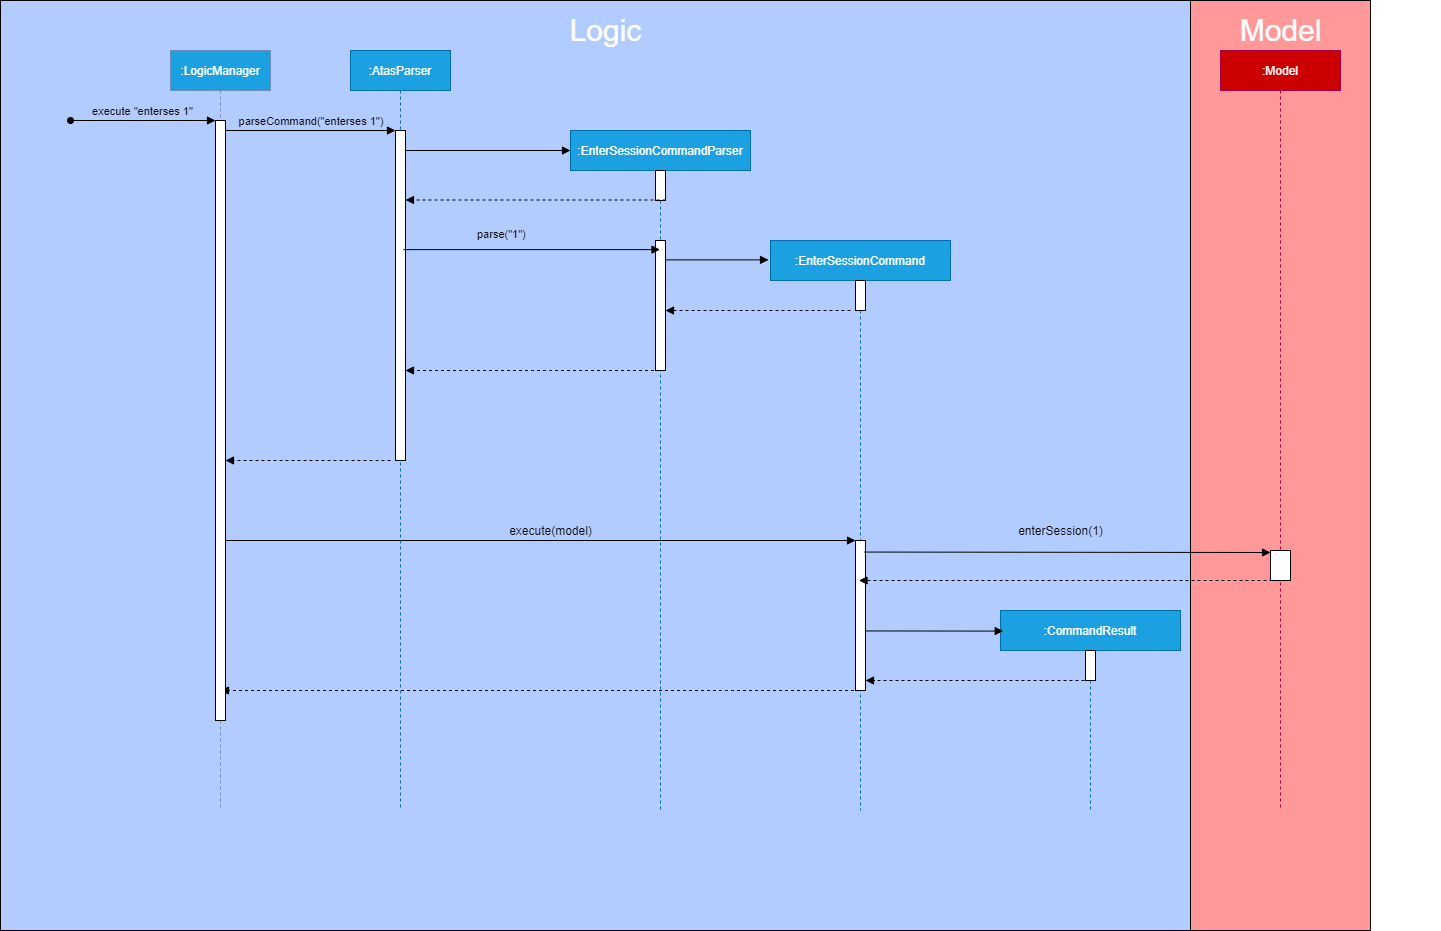

The diagram above was exported from draw.io. Its source (the exported page's mxGraphModel, read from the mxfile embedded in the PNG):
<mxGraphModel dx="2342" dy="858" grid="1" gridSize="10" guides="1" tooltips="1" connect="1" arrows="1" fold="1" page="1" pageScale="1" pageWidth="880" pageHeight="1100" background="#FFFFFF" math="0" shadow="0">
  <root>
    <object label="" BG="" id="0">
      <mxCell />
    </object>
    <mxCell id="1" style="" parent="0" />
    <mxCell id="HKe2XuijHqW1l0k_F-5N-4" value="" style="rounded=0;whiteSpace=wrap;html=1;labelBackgroundColor=#FF3333;fillColor=#FF9999;fontColor=#FFFFFF;" vertex="1" parent="1">
      <mxGeometry x="1140" y="30" width="180" height="930" as="geometry" />
    </mxCell>
    <mxCell id="HKe2XuijHqW1l0k_F-5N-3" value="" style="rounded=0;whiteSpace=wrap;html=1;labelBackgroundColor=#FF3333;fontColor=#FFFFFF;labelBorderColor=#F0F0F0;fillColor=#B3CCFF;" vertex="1" parent="1">
      <mxGeometry x="-50" y="30" width="1190" height="930" as="geometry" />
    </mxCell>
    <mxCell id="WlHBu4f0rTNgQOmbsIsn-2" value="" style="verticalAlign=bottom;endArrow=block;shadow=0;strokeWidth=1;" parent="1" edge="1">
      <mxGeometry relative="1" as="geometry">
        <mxPoint x="170" y="570.0000000000002" as="sourcePoint" />
        <mxPoint x="805" y="570" as="targetPoint" />
      </mxGeometry>
    </mxCell>
    <mxCell id="_mByZcnU6l9PrkusSaus-4" value=":EnterSessionCommandParser" style="shape=umlLifeline;perimeter=lifelinePerimeter;container=1;collapsible=0;recursiveResize=0;rounded=0;shadow=0;strokeWidth=1;fillColor=#1ba1e2;strokeColor=#006EAF;fontColor=#ffffff;" parent="1" vertex="1">
      <mxGeometry x="520" y="160" width="180" height="680" as="geometry" />
    </mxCell>
    <mxCell id="_mByZcnU6l9PrkusSaus-5" value="" style="points=[];perimeter=orthogonalPerimeter;rounded=0;shadow=0;strokeWidth=1;" parent="_mByZcnU6l9PrkusSaus-4" vertex="1">
      <mxGeometry x="85" y="40" width="10" height="30" as="geometry" />
    </mxCell>
    <mxCell id="_mByZcnU6l9PrkusSaus-9" value="" style="points=[];perimeter=orthogonalPerimeter;rounded=0;shadow=0;strokeWidth=1;" parent="_mByZcnU6l9PrkusSaus-4" vertex="1">
      <mxGeometry x="85" y="110" width="10" height="130" as="geometry" />
    </mxCell>
    <mxCell id="_mByZcnU6l9PrkusSaus-3" value="" style="verticalAlign=bottom;endArrow=block;entryX=0;entryY=0;shadow=0;strokeWidth=1;" parent="1" edge="1">
      <mxGeometry relative="1" as="geometry">
        <mxPoint x="350.0000000000001" y="180.00000000000023" as="sourcePoint" />
        <mxPoint x="520" y="180.00000000000023" as="targetPoint" />
      </mxGeometry>
    </mxCell>
    <mxCell id="3nuBFxr9cyL0pnOWT2aG-1" value=":LogicManager" style="shape=umlLifeline;perimeter=lifelinePerimeter;container=0;collapsible=0;recursiveResize=0;rounded=0;shadow=0;strokeWidth=1;labelBackgroundColor=none;strokeColor=#6c8ebf;fillColor=#1BA1E2;fontColor=#FFFFFF;" parent="1" vertex="1">
      <mxGeometry x="120" y="80" width="100" height="760" as="geometry" />
    </mxCell>
    <mxCell id="3nuBFxr9cyL0pnOWT2aG-5" value=":AtasParser" style="shape=umlLifeline;perimeter=lifelinePerimeter;container=1;collapsible=0;recursiveResize=0;rounded=0;shadow=0;strokeWidth=1;fillColor=#1ba1e2;strokeColor=#006EAF;fontColor=#ffffff;" parent="1" vertex="1">
      <mxGeometry x="300" y="80" width="100" height="760" as="geometry" />
    </mxCell>
    <mxCell id="3nuBFxr9cyL0pnOWT2aG-6" value="" style="points=[];perimeter=orthogonalPerimeter;rounded=0;shadow=0;strokeWidth=1;" parent="3nuBFxr9cyL0pnOWT2aG-5" vertex="1">
      <mxGeometry x="45" y="80" width="10" height="330" as="geometry" />
    </mxCell>
    <mxCell id="3nuBFxr9cyL0pnOWT2aG-8" value="parseCommand(&quot;enterses 1&quot;)" style="verticalAlign=bottom;endArrow=block;entryX=0;entryY=0;shadow=0;strokeWidth=1;labelBackgroundColor=none;" parent="1" source="3nuBFxr9cyL0pnOWT2aG-2" target="3nuBFxr9cyL0pnOWT2aG-6" edge="1">
      <mxGeometry relative="1" as="geometry">
        <mxPoint x="275" y="160" as="sourcePoint" />
      </mxGeometry>
    </mxCell>
    <mxCell id="_mByZcnU6l9PrkusSaus-10" value="" style="verticalAlign=bottom;endArrow=block;shadow=0;strokeWidth=1;dashed=1;" parent="1" target="3nuBFxr9cyL0pnOWT2aG-6" edge="1">
      <mxGeometry relative="1" as="geometry">
        <mxPoint x="615" y="229.5" as="sourcePoint" />
        <mxPoint x="360" y="229" as="targetPoint" />
      </mxGeometry>
    </mxCell>
    <mxCell id="hlOZ2uJcP6Y6Fcay42ER-2" value="&lt;span style=&quot;color: rgb(0 , 0 , 0) ; font-family: &amp;#34;helvetica&amp;#34; ; font-size: 11px ; font-style: normal ; font-weight: 400 ; letter-spacing: normal ; text-align: center ; text-indent: 0px ; text-transform: none ; word-spacing: 0px ; display: inline ; float: none&quot;&gt;parse(&quot;1&quot;)&lt;/span&gt;" style="text;whiteSpace=wrap;html=1;" parent="1" vertex="1">
      <mxGeometry x="425" y="250" width="160" height="30" as="geometry" />
    </mxCell>
    <mxCell id="hlOZ2uJcP6Y6Fcay42ER-3" value="" style="verticalAlign=bottom;endArrow=block;shadow=0;strokeWidth=1;entryX=-0.011;entryY=0.034;entryDx=0;entryDy=0;entryPerimeter=0;" parent="1" source="_mByZcnU6l9PrkusSaus-9" target="hlOZ2uJcP6Y6Fcay42ER-4" edge="1">
      <mxGeometry relative="1" as="geometry">
        <mxPoint x="620" y="300.0000000000002" as="sourcePoint" />
        <mxPoint x="720" y="300" as="targetPoint" />
      </mxGeometry>
    </mxCell>
    <mxCell id="hlOZ2uJcP6Y6Fcay42ER-4" value=":EnterSessionCommand" style="shape=umlLifeline;perimeter=lifelinePerimeter;container=1;collapsible=0;recursiveResize=0;rounded=0;shadow=0;strokeWidth=1;fillColor=#1ba1e2;strokeColor=#006EAF;fontColor=#ffffff;" parent="1" vertex="1">
      <mxGeometry x="720" y="270" width="180" height="570" as="geometry" />
    </mxCell>
    <mxCell id="hlOZ2uJcP6Y6Fcay42ER-5" value="" style="points=[];perimeter=orthogonalPerimeter;rounded=0;shadow=0;strokeWidth=1;" parent="hlOZ2uJcP6Y6Fcay42ER-4" vertex="1">
      <mxGeometry x="85" y="40" width="10" height="30" as="geometry" />
    </mxCell>
    <mxCell id="hlOZ2uJcP6Y6Fcay42ER-6" value="" style="points=[];perimeter=orthogonalPerimeter;rounded=0;shadow=0;strokeWidth=1;" parent="hlOZ2uJcP6Y6Fcay42ER-4" vertex="1">
      <mxGeometry x="85" y="300" width="10" height="150" as="geometry" />
    </mxCell>
    <mxCell id="hlOZ2uJcP6Y6Fcay42ER-8" value="" style="verticalAlign=bottom;endArrow=block;shadow=0;strokeWidth=1;dashed=1;" parent="1" target="_mByZcnU6l9PrkusSaus-9" edge="1">
      <mxGeometry relative="1" as="geometry">
        <mxPoint x="800" y="340" as="sourcePoint" />
        <mxPoint x="620.0035294117647" y="330" as="targetPoint" />
      </mxGeometry>
    </mxCell>
    <mxCell id="hlOZ2uJcP6Y6Fcay42ER-12" value="execute(model)" style="text;html=1;align=center;verticalAlign=middle;resizable=0;points=[];autosize=1;" parent="1" vertex="1">
      <mxGeometry x="450" y="550" width="100" height="20" as="geometry" />
    </mxCell>
    <mxCell id="hlOZ2uJcP6Y6Fcay42ER-14" value=":CommandResult" style="shape=umlLifeline;perimeter=lifelinePerimeter;container=1;collapsible=0;recursiveResize=0;rounded=0;shadow=0;strokeWidth=1;fillColor=#1ba1e2;strokeColor=#006EAF;fontColor=#ffffff;" parent="1" vertex="1">
      <mxGeometry x="950" y="640" width="180" height="200" as="geometry" />
    </mxCell>
    <mxCell id="hlOZ2uJcP6Y6Fcay42ER-15" value="" style="points=[];perimeter=orthogonalPerimeter;rounded=0;shadow=0;strokeWidth=1;" parent="hlOZ2uJcP6Y6Fcay42ER-14" vertex="1">
      <mxGeometry x="85" y="40" width="10" height="30" as="geometry" />
    </mxCell>
    <mxCell id="hlOZ2uJcP6Y6Fcay42ER-20" value="" style="verticalAlign=bottom;endArrow=block;shadow=0;strokeWidth=1;dashed=1;" parent="1" source="_mByZcnU6l9PrkusSaus-4" target="3nuBFxr9cyL0pnOWT2aG-6" edge="1">
      <mxGeometry relative="1" as="geometry">
        <mxPoint x="545" y="390" as="sourcePoint" />
        <mxPoint x="360" y="400" as="targetPoint" />
        <Array as="points">
          <mxPoint x="490" y="400" />
        </Array>
      </mxGeometry>
    </mxCell>
    <mxCell id="WlHBu4f0rTNgQOmbsIsn-3" value="" style="verticalAlign=bottom;endArrow=block;shadow=0;strokeWidth=1;dashed=1;" parent="1" source="hlOZ2uJcP6Y6Fcay42ER-4" edge="1">
      <mxGeometry relative="1" as="geometry">
        <mxPoint x="790" y="720" as="sourcePoint" />
        <mxPoint x="170" y="720" as="targetPoint" />
        <Array as="points">
          <mxPoint x="680.6800000000001" y="720" />
        </Array>
      </mxGeometry>
    </mxCell>
    <mxCell id="WlHBu4f0rTNgQOmbsIsn-4" value="" style="verticalAlign=bottom;endArrow=block;shadow=0;strokeWidth=1;dashed=1;" parent="1" target="hlOZ2uJcP6Y6Fcay42ER-6" edge="1">
      <mxGeometry relative="1" as="geometry">
        <mxPoint x="1040" y="710" as="sourcePoint" />
        <mxPoint x="820" y="710" as="targetPoint" />
      </mxGeometry>
    </mxCell>
    <mxCell id="WlHBu4f0rTNgQOmbsIsn-10" value=":Model" style="shape=umlLifeline;perimeter=lifelinePerimeter;container=1;collapsible=0;recursiveResize=0;rounded=0;shadow=0;strokeWidth=1;strokeColor=#A50040;fontColor=#ffffff;labelBorderColor=none;labelBackgroundColor=none;fillColor=#CC0000;" parent="1" vertex="1">
      <mxGeometry x="1170" y="80" width="120" height="760" as="geometry" />
    </mxCell>
    <mxCell id="WlHBu4f0rTNgQOmbsIsn-11" value="" style="points=[];perimeter=orthogonalPerimeter;rounded=0;shadow=0;strokeWidth=1;" parent="WlHBu4f0rTNgQOmbsIsn-10" vertex="1">
      <mxGeometry x="50" y="500" width="20" height="30" as="geometry" />
    </mxCell>
    <mxCell id="HKe2XuijHqW1l0k_F-5N-10" value="&lt;font style=&quot;font-size: 30px&quot; color=&quot;#ffffff&quot;&gt;Model&lt;/font&gt;" style="text;html=1;align=center;verticalAlign=middle;resizable=0;points=[];autosize=1;" vertex="1" parent="WlHBu4f0rTNgQOmbsIsn-10">
      <mxGeometry x="10" y="-30" width="100" height="20" as="geometry" />
    </mxCell>
    <mxCell id="hlOZ2uJcP6Y6Fcay42ER-11" value="" style="verticalAlign=bottom;endArrow=block;shadow=0;strokeWidth=1;exitX=0.528;exitY=0.685;exitDx=0;exitDy=0;exitPerimeter=0;entryX=0.015;entryY=0.103;entryDx=0;entryDy=0;entryPerimeter=0;" parent="1" source="hlOZ2uJcP6Y6Fcay42ER-4" target="hlOZ2uJcP6Y6Fcay42ER-14" edge="1">
      <mxGeometry relative="1" as="geometry">
        <mxPoint x="800" y="660.0000000000002" as="sourcePoint" />
        <mxPoint x="950" y="660" as="targetPoint" />
        <Array as="points" />
      </mxGeometry>
    </mxCell>
    <mxCell id="hlOZ2uJcP6Y6Fcay42ER-1" value="" style="verticalAlign=bottom;endArrow=block;shadow=0;strokeWidth=1;exitX=0.783;exitY=0.361;exitDx=0;exitDy=0;exitPerimeter=0;" parent="1" source="3nuBFxr9cyL0pnOWT2aG-6" target="_mByZcnU6l9PrkusSaus-4" edge="1">
      <mxGeometry relative="1" as="geometry">
        <mxPoint x="360" y="280" as="sourcePoint" />
        <mxPoint x="590" y="279" as="targetPoint" />
      </mxGeometry>
    </mxCell>
    <mxCell id="WlHBu4f0rTNgQOmbsIsn-13" value="" style="verticalAlign=bottom;endArrow=block;shadow=0;strokeWidth=1;dashed=1;" parent="1" target="3nuBFxr9cyL0pnOWT2aG-2" edge="1">
      <mxGeometry relative="1" as="geometry">
        <mxPoint x="340" y="490" as="sourcePoint" />
        <mxPoint x="180.00352941176465" y="490" as="targetPoint" />
        <Array as="points">
          <mxPoint x="320.68" y="490" />
        </Array>
      </mxGeometry>
    </mxCell>
    <mxCell id="lYxqxjkMNs24LmU3z3w0-1" value="&lt;font style=&quot;font-size: 30px&quot; color=&quot;#ffffff&quot;&gt;Logic&lt;/font&gt;" style="text;html=1;align=center;verticalAlign=middle;resizable=0;points=[];autosize=1;" vertex="1" parent="1">
      <mxGeometry x="510" y="50" width="90" height="20" as="geometry" />
    </mxCell>
    <mxCell id="3nuBFxr9cyL0pnOWT2aG-2" value="" style="points=[];perimeter=orthogonalPerimeter;rounded=0;shadow=0;strokeWidth=1;" parent="1" vertex="1">
      <mxGeometry x="165" y="150" width="10" height="600" as="geometry" />
    </mxCell>
    <mxCell id="3nuBFxr9cyL0pnOWT2aG-3" value="execute &quot;enterses 1&quot;" style="verticalAlign=bottom;startArrow=oval;endArrow=block;shadow=0;strokeWidth=1;labelBackgroundColor=none;" parent="1" target="3nuBFxr9cyL0pnOWT2aG-2" edge="1">
      <mxGeometry x="120" y="80" as="geometry">
        <mxPoint x="20" y="150" as="sourcePoint" />
      </mxGeometry>
    </mxCell>
    <mxCell id="lYxqxjkMNs24LmU3z3w0-5" value="" style="shape=umlLifeline;perimeter=lifelinePerimeter;container=1;collapsible=0;recursiveResize=0;rounded=0;shadow=0;strokeWidth=1;fontColor=#ffffff;fillColor=none;strokeColor=none;" vertex="1" parent="1">
      <mxGeometry x="1230" y="280" width="160" height="270" as="geometry" />
    </mxCell>
    <mxCell id="lYxqxjkMNs24LmU3z3w0-6" value="" style="points=[];perimeter=orthogonalPerimeter;rounded=0;shadow=0;strokeWidth=1;fillColor=none;strokeColor=none;" vertex="1" parent="lYxqxjkMNs24LmU3z3w0-5">
      <mxGeometry x="75" y="40" width="10" height="20" as="geometry" />
    </mxCell>
    <mxCell id="WlHBu4f0rTNgQOmbsIsn-7" value="" style="verticalAlign=bottom;endArrow=block;shadow=0;strokeWidth=1;exitX=0.867;exitY=0.077;exitDx=0;exitDy=0;exitPerimeter=0;" parent="1" source="hlOZ2uJcP6Y6Fcay42ER-6" edge="1">
      <mxGeometry relative="1" as="geometry">
        <mxPoint x="810" y="580.0000000000002" as="sourcePoint" />
        <mxPoint x="1220" y="582" as="targetPoint" />
      </mxGeometry>
    </mxCell>
    <mxCell id="WlHBu4f0rTNgQOmbsIsn-12" value="" style="verticalAlign=bottom;endArrow=block;shadow=0;strokeWidth=1;dashed=1;" parent="1" target="hlOZ2uJcP6Y6Fcay42ER-4" edge="1">
      <mxGeometry relative="1" as="geometry">
        <mxPoint x="1222" y="610" as="sourcePoint" />
        <mxPoint x="830" y="613" as="targetPoint" />
        <Array as="points" />
      </mxGeometry>
    </mxCell>
    <mxCell id="HKe2XuijHqW1l0k_F-5N-9" value="enterSession(1)" style="text;html=1;align=center;verticalAlign=middle;resizable=0;points=[];autosize=1;" vertex="1" parent="1">
      <mxGeometry x="960" y="550" width="100" height="20" as="geometry" />
    </mxCell>
  </root>
</mxGraphModel>